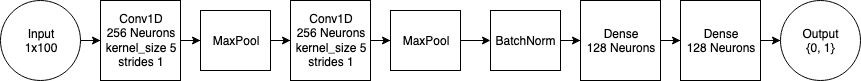

The diagram above was exported from draw.io. Its source (the exported page's mxGraphModel, read from the mxfile embedded in the PNG):
<mxGraphModel dx="2036" dy="801" grid="1" gridSize="10" guides="1" tooltips="1" connect="1" arrows="1" fold="1" page="1" pageScale="1" pageWidth="850" pageHeight="1100" math="0" shadow="0">
  <root>
    <mxCell id="0" />
    <mxCell id="1" parent="0" />
    <mxCell id="2" value="" style="edgeStyle=orthogonalEdgeStyle;rounded=0;orthogonalLoop=1;jettySize=auto;html=1;" edge="1" source="3" target="5" parent="1">
      <mxGeometry relative="1" as="geometry" />
    </mxCell>
    <mxCell id="3" value="&lt;div&gt;Input&lt;/div&gt;1x100" style="ellipse;whiteSpace=wrap;html=1;aspect=fixed;" vertex="1" parent="1">
      <mxGeometry x="-150" y="320" width="80" height="80" as="geometry" />
    </mxCell>
    <mxCell id="4" value="" style="edgeStyle=orthogonalEdgeStyle;rounded=0;orthogonalLoop=1;jettySize=auto;html=1;" edge="1" source="5" target="7" parent="1">
      <mxGeometry relative="1" as="geometry" />
    </mxCell>
    <mxCell id="5" value="&lt;div&gt;Conv1D&lt;/div&gt;&lt;div&gt;256 Neurons&lt;br&gt;&lt;/div&gt;&lt;div&gt;kernel_size 5&lt;/div&gt;&lt;div&gt;strides 1&lt;br&gt;&lt;/div&gt;" style="whiteSpace=wrap;html=1;aspect=fixed;" vertex="1" parent="1">
      <mxGeometry x="-50" y="320" width="80" height="80" as="geometry" />
    </mxCell>
    <mxCell id="6" value="" style="edgeStyle=orthogonalEdgeStyle;rounded=0;orthogonalLoop=1;jettySize=auto;html=1;" edge="1" source="7" target="9" parent="1">
      <mxGeometry relative="1" as="geometry" />
    </mxCell>
    <mxCell id="7" value="MaxPool" style="rounded=0;whiteSpace=wrap;html=1;" vertex="1" parent="1">
      <mxGeometry x="50" y="330" width="70" height="60" as="geometry" />
    </mxCell>
    <mxCell id="8" value="" style="edgeStyle=orthogonalEdgeStyle;rounded=0;orthogonalLoop=1;jettySize=auto;html=1;" edge="1" source="9" target="11" parent="1">
      <mxGeometry relative="1" as="geometry" />
    </mxCell>
    <mxCell id="9" value="&lt;div&gt;Conv1D&lt;/div&gt;&lt;div&gt;256 Neurons&lt;br&gt;&lt;/div&gt;&lt;div&gt;kernel_size 5&lt;/div&gt;&lt;div&gt;strides 1&lt;br&gt;&lt;/div&gt;" style="whiteSpace=wrap;html=1;aspect=fixed;" vertex="1" parent="1">
      <mxGeometry x="140" y="320" width="80" height="80" as="geometry" />
    </mxCell>
    <mxCell id="10" value="" style="edgeStyle=orthogonalEdgeStyle;rounded=0;orthogonalLoop=1;jettySize=auto;html=1;" edge="1" source="11" target="13" parent="1">
      <mxGeometry relative="1" as="geometry" />
    </mxCell>
    <mxCell id="11" value="MaxPool" style="rounded=0;whiteSpace=wrap;html=1;" vertex="1" parent="1">
      <mxGeometry x="240" y="330" width="70" height="60" as="geometry" />
    </mxCell>
    <mxCell id="12" value="" style="edgeStyle=orthogonalEdgeStyle;rounded=0;orthogonalLoop=1;jettySize=auto;html=1;" edge="1" source="13" target="17" parent="1">
      <mxGeometry relative="1" as="geometry" />
    </mxCell>
    <mxCell id="13" value="BatchNorm" style="rounded=0;whiteSpace=wrap;html=1;" vertex="1" parent="1">
      <mxGeometry x="340" y="330" width="70" height="60" as="geometry" />
    </mxCell>
    <mxCell id="14" value="" style="edgeStyle=orthogonalEdgeStyle;rounded=0;orthogonalLoop=1;jettySize=auto;html=1;" edge="1" source="15" target="18" parent="1">
      <mxGeometry relative="1" as="geometry" />
    </mxCell>
    <mxCell id="15" value="&lt;div&gt;Dense&lt;/div&gt;&lt;div&gt;128 Neurons&lt;br&gt;&lt;/div&gt;" style="whiteSpace=wrap;html=1;aspect=fixed;" vertex="1" parent="1">
      <mxGeometry x="530" y="320" width="80" height="80" as="geometry" />
    </mxCell>
    <mxCell id="16" value="" style="edgeStyle=orthogonalEdgeStyle;rounded=0;orthogonalLoop=1;jettySize=auto;html=1;" edge="1" source="17" target="15" parent="1">
      <mxGeometry relative="1" as="geometry" />
    </mxCell>
    <mxCell id="17" value="&lt;div&gt;Dense&lt;/div&gt;&lt;div&gt;128 Neurons&lt;br&gt;&lt;/div&gt;" style="whiteSpace=wrap;html=1;aspect=fixed;" vertex="1" parent="1">
      <mxGeometry x="430" y="320" width="80" height="80" as="geometry" />
    </mxCell>
    <mxCell id="18" value="&lt;div&gt;Output&lt;/div&gt;&lt;div&gt;{0, 1}&lt;br&gt;&lt;/div&gt;" style="ellipse;whiteSpace=wrap;html=1;aspect=fixed;" vertex="1" parent="1">
      <mxGeometry x="630" y="320" width="80" height="80" as="geometry" />
    </mxCell>
  </root>
</mxGraphModel>